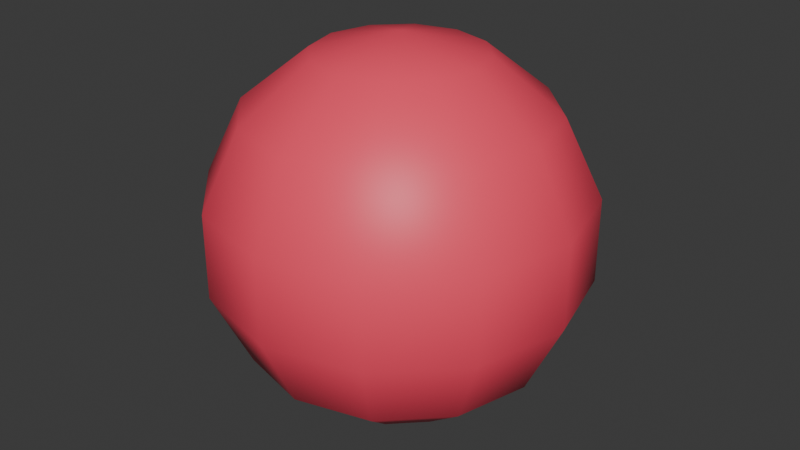 # Source: blend.blend  (saved by Blender 5.1.30; exported with 4.5.12 LTS)
import bpy
from mathutils import Matrix  # noqa: F401  (used for matrix-valued properties, if any)

bpy.ops.wm.read_factory_settings(use_empty=True)
scene = bpy.context.scene
scene.name = 'Scene'

# ---- materials (node trees are filled in below, after node groups)
mat_x = bpy.data.materials.new('マテリアル')

# ---- material node trees
mat_x.use_nodes = True; mat_x.node_tree.nodes.clear()
_N = mat_x.node_tree.nodes; _L = mat_x.node_tree.links
n0 = _N.new('ShaderNodeBsdfPrincipled'); n0.name = 'プリンシプルBSDF'; n0.location = (-200, 100)
n0.inputs[0].default_value = (1.0, 0.06918, 0.1298, 0.5)
n1 = _N.new('ShaderNodeOutputMaterial'); n1.name = 'マテリアル出力'; n1.location = (200, 100)
_L.new(n0.outputs[0], n1.inputs[0])
n1.is_active_output = True

# ---- world
world_world = bpy.data.worlds.new('World'); scene.world = world_world
world_world.use_nodes = True; world_world.node_tree.nodes.clear()
_N = world_world.node_tree.nodes; _L = world_world.node_tree.links
n0 = _N.new('ShaderNodeOutputWorld'); n0.name = 'World Output'; n0.location = (200, 100)
n1 = _N.new('ShaderNodeBackground'); n1.name = 'Background'; n1.location = (-200, 100)
n1.inputs[0].default_value = (0.05088, 0.05088, 0.05088, 1.0)
_L.new(n1.outputs[0], n0.inputs[0])
n0.is_active_output = True
world_world.color = (0.05088, 0.05088, 0.05088)
world_world.sun_shadow_jitter_overblur = 0.0

# ---- meshes
me_x = bpy.data.meshes.new('球')
me_x.from_pydata([(0.0, 0.0, 0.5), (0.0, 0.2169, 0.4505), (0.0, 0.4875, 0.1113), (0.0, 0.4875, -0.1113), (0.0, 0.2169, -0.4505), (0.0, 0.0, -0.5), (0.1085, 0.1879, 0.4505), (0.1955, 0.3385, 0.3117), (0.2437, 0.4222, 0.1113), (0.2437, 0.4222, -0.1113), (0.1955, 0.3385, -0.3117), (0.1085, 0.1879, -0.4505), (0.1879, 0.1085, 0.4505), (0.3385, 0.1955, 0.3117), (0.4222, 0.2437, 0.1113), (0.4222, 0.2437, -0.1113), (0.3385, 0.1955, -0.3117), (0.1879, 0.1085, -0.4505), (0.2169, -7.451e-09, 0.4505), (0.3909, -1.49e-08, 0.3117), (0.4875, -2.98e-08, 0.1113), (0.4875, -2.98e-08, -0.1113), (0.3909, -1.49e-08, -0.3117), (0.2169, -7.451e-09, -0.4505), (0.1879, -0.1085, 0.4505), (0.3385, -0.1955, 0.3117), (0.4222, -0.2437, 0.1113), (0.4222, -0.2437, -0.1113), (0.3385, -0.1955, -0.3117), (0.1879, -0.1085, -0.4505), (0.1085, -0.1879, 0.4505), (0.1955, -0.3385, 0.3117), (0.2437, -0.4222, 0.1113), (0.2437, -0.4222, -0.1113), (0.1955, -0.3385, -0.3117), (0.1085, -0.1879, -0.4505), (-2.235e-08, -0.2169, 0.4505), (-4.47e-08, -0.3909, 0.3117), (-2.98e-08, -0.4875, 0.1113), (-2.98e-08, -0.4875, -0.1113), (-4.47e-08, -0.3909, -0.3117), (-2.235e-08, -0.2169, -0.4505), (-0.1085, -0.1879, 0.4505), (-0.1955, -0.3385, 0.3117), (-0.2437, -0.4222, 0.1113), (-0.2437, -0.4222, -0.1113), (-0.1955, -0.3385, -0.3117), (-0.1085, -0.1879, -0.4505), (-0.1879, -0.1085, 0.4505), (-0.3385, -0.1955, 0.3117), (-0.4222, -0.2437, 0.1113), (-0.4222, -0.2437, -0.1113), (-0.3385, -0.1955, -0.3117), (-0.1879, -0.1085, -0.4505), (-0.2169, 3.725e-08, 0.4505), (-0.3909, 5.96e-08, 0.3117), (-0.4875, 2.98e-08, 0.1113), (-0.4875, 2.98e-08, -0.1113), (-0.3909, 5.96e-08, -0.3117), (-0.2169, 3.725e-08, -0.4505), (-0.1879, 0.1085, 0.4505), (-0.3385, 0.1955, 0.3117), (-0.4222, 0.2437, 0.1113), (-0.4222, 0.2437, -0.1113), (-0.3385, 0.1955, -0.3117), (-0.1879, 0.1085, -0.4505), (-0.1085, 0.1879, 0.4505), (-0.1955, 0.3385, 0.3117), (-0.2437, 0.4222, 0.1113), (-0.2437, 0.4222, -0.1113), (-0.1955, 0.3385, -0.3117), (-0.1085, 0.1879, -0.4505), (5.96e-08, 0.3909, 0.3117), (5.96e-08, 0.3909, -0.3117)], [], [(1, 0, 6), (4, 73, 10, 11), (3, 2, 8, 9), (72, 1, 6, 7), (5, 4, 11), (73, 3, 9, 10), (2, 72, 7, 8), (10, 9, 15, 16), (8, 7, 13, 14), (6, 0, 12), (11, 10, 16, 17), (9, 8, 14, 15), (7, 6, 12, 13), (5, 11, 17), (12, 0, 18), (17, 16, 22, 23), (15, 14, 20, 21), (13, 12, 18, 19), (5, 17, 23), (16, 15, 21, 22), (14, 13, 19, 20), (23, 22, 28, 29), (21, 20, 26, 27), (19, 18, 24, 25), (5, 23, 29), (22, 21, 27, 28), (20, 19, 25, 26), (18, 0, 24), (27, 26, 32, 33), (25, 24, 30, 31), (5, 29, 35), (28, 27, 33, 34), (26, 25, 31, 32), (24, 0, 30), (29, 28, 34, 35), (5, 35, 41), (34, 33, 39, 40), (32, 31, 37, 38), (30, 0, 36), (35, 34, 40, 41), (33, 32, 38, 39), (31, 30, 36, 37), (5, 41, 47), (40, 39, 45, 46), (38, 37, 43, 44), (36, 0, 42), (41, 40, 46, 47), (39, 38, 44, 45), (37, 36, 42, 43), (44, 43, 49, 50), (42, 0, 48), (47, 46, 52, 53), (45, 44, 50, 51), (43, 42, 48, 49), (5, 47, 53), (46, 45, 51, 52), (53, 52, 58, 59), (51, 50, 56, 57), (49, 48, 54, 55), (5, 53, 59), (52, 51, 57, 58), (50, 49, 55, 56), (48, 0, 54), (59, 58, 64, 65), (57, 56, 62, 63), (55, 54, 60, 61), (5, 59, 65), (58, 57, 63, 64), (56, 55, 61, 62), (54, 0, 60), (61, 60, 66, 67), (5, 65, 71), (64, 63, 69, 70), (62, 61, 67, 68), (60, 0, 66), (65, 64, 70, 71), (63, 62, 68, 69), (5, 71, 4), (70, 69, 3, 73), (68, 67, 72, 2), (66, 0, 1), (71, 70, 73, 4), (69, 68, 2, 3), (67, 66, 1, 72)])
me_x.polygons.foreach_set('use_smooth', [True] * 84)
_uv = me_x.uv_layers.new(name='UVマップ')
_uv.uv.foreach_set('vector', [0.75, 0.8571, 0.7083, 1.0, 0.6667, 0.8571, 0.75, 0.1429, 0.75, 0.2857, 0.6667, 0.2857, 0.6667, 0.1429, 0.75, 0.4286, 0.75, 0.5714, 0.6667, 0.5714, 0.6667, 0.4286, 0.75, 0.7143, 0.75, 0.8571, 0.6667, 0.8571, 0.6667, 0.7143, 0.7083, 0.0, 0.75, 0.1429, 0.6667, 0.1429, 0.75, 0.2857, 0.75, 0.4286, 0.6667, 0.4286, 0.6667, 0.2857, 0.75, 0.5714, 0.75, 0.7143, 0.6667, 0.7143, 0.6667, 0.5714, 0.6667, 0.2857, 0.6667, 0.4286, 0.5833, 0.4286, 0.5833, 0.2857, 0.6667, 0.5714, 0.6667, 0.7143, 0.5833, 0.7143, 0.5833, 0.5714, 0.6667, 0.8571, 0.625, 1.0, 0.5833, 0.8571, 0.6667, 0.1429, 0.6667, 0.2857, 0.5833, 0.2857, 0.5833, 0.1429, 0.6667, 0.4286, 0.6667, 0.5714, 0.5833, 0.5714, 0.5833, 0.4286, 0.6667, 0.7143, 0.6667, 0.8571, 0.5833, 0.8571, 0.5833, 0.7143, 0.625, 0.0, 0.6667, 0.1429, 0.5833, 0.1429, 0.5833, 0.8571, 0.5417, 1.0, 0.5, 0.8571, 0.5833, 0.1429, 0.5833, 0.2857, 0.5, 0.2857, 0.5, 0.1429, 0.5833, 0.4286, 0.5833, 0.5714, 0.5, 0.5714, 0.5, 0.4286, 0.5833, 0.7143, 0.5833, 0.8571, 0.5, 0.8571, 0.5, 0.7143, 0.5417, 0.0, 0.5833, 0.1429, 0.5, 0.1429, 0.5833, 0.2857, 0.5833, 0.4286, 0.5, 0.4286, 0.5, 0.2857, 0.5833, 0.5714, 0.5833, 0.7143, 0.5, 0.7143, 0.5, 0.5714, 0.5, 0.1429, 0.5, 0.2857, 0.4167, 0.2857, 0.4167, 0.1429, 0.5, 0.4286, 0.5, 0.5714, 0.4167, 0.5714, 0.4167, 0.4286, 0.5, 0.7143, 0.5, 0.8571, 0.4167, 0.8571, 0.4167, 0.7143, 0.4583, 0.0, 0.5, 0.1429, 0.4167, 0.1429, 0.5, 0.2857, 0.5, 0.4286, 0.4167, 0.4286, 0.4167, 0.2857, 0.5, 0.5714, 0.5, 0.7143, 0.4167, 0.7143, 0.4167, 0.5714, 0.5, 0.8571, 0.4583, 1.0, 0.4167, 0.8571, 0.4167, 0.4286, 0.4167, 0.5714, 0.3333, 0.5714, 0.3333, 0.4286, 0.4167, 0.7143, 0.4167, 0.8571, 0.3333, 0.8571, 0.3333, 0.7143, 0.375, 0.0, 0.4167, 0.1429, 0.3333, 0.1429, 0.4167, 0.2857, 0.4167, 0.4286, 0.3333, 0.4286, 0.3333, 0.2857, 0.4167, 0.5714, 0.4167, 0.7143, 0.3333, 0.7143, 0.3333, 0.5714, 0.4167, 0.8571, 0.375, 1.0, 0.3333, 0.8571, 0.4167, 0.1429, 0.4167, 0.2857, 0.3333, 0.2857, 0.3333, 0.1429, 0.2917, 0.0, 0.3333, 0.1429, 0.25, 0.1429, 0.3333, 0.2857, 0.3333, 0.4286, 0.25, 0.4286, 0.25, 0.2857, 0.3333, 0.5714, 0.3333, 0.7143, 0.25, 0.7143, 0.25, 0.5714, 0.3333, 0.8571, 0.2917, 1.0, 0.25, 0.8571, 0.3333, 0.1429, 0.3333, 0.2857, 0.25, 0.2857, 0.25, 0.1429, 0.3333, 0.4286, 0.3333, 0.5714, 0.25, 0.5714, 0.25, 0.4286, 0.3333, 0.7143, 0.3333, 0.8571, 0.25, 0.8571, 0.25, 0.7143, 0.2083, 0.0, 0.25, 0.1429, 0.1667, 0.1429, 0.25, 0.2857, 0.25, 0.4286, 0.1667, 0.4286, 0.1667, 0.2857, 0.25, 0.5714, 0.25, 0.7143, 0.1667, 0.7143, 0.1667, 0.5714, 0.25, 0.8571, 0.2083, 1.0, 0.1667, 0.8571, 0.25, 0.1429, 0.25, 0.2857, 0.1667, 0.2857, 0.1667, 0.1429, 0.25, 0.4286, 0.25, 0.5714, 0.1667, 0.5714, 0.1667, 0.4286, 0.25, 0.7143, 0.25, 0.8571, 0.1667, 0.8571, 0.1667, 0.7143, 0.1667, 0.5714, 0.1667, 0.7143, 0.08333, 0.7143, 0.08333, 0.5714, 0.1667, 0.8571, 0.125, 1.0, 0.08333, 0.8571, 0.1667, 0.1429, 0.1667, 0.2857, 0.08333, 0.2857, 0.08333, 0.1429, 0.1667, 0.4286, 0.1667, 0.5714, 0.08333, 0.5714, 0.08333, 0.4286, 0.1667, 0.7143, 0.1667, 0.8571, 0.08333, 0.8571, 0.08333, 0.7143, 0.125, 0.0, 0.1667, 0.1429, 0.08333, 0.1429, 0.1667, 0.2857, 0.1667, 0.4286, 0.08333, 0.4286, 0.08333, 0.2857, 0.08333, 0.1429, 0.08333, 0.2857, 0.0, 0.2857, 0.0, 0.1429, 0.08333, 0.4286, 0.08333, 0.5714, 0.0, 0.5714, 0.0, 0.4286, 0.08333, 0.7143, 0.08333, 0.8571, 0.0, 0.8571, 0.0, 0.7143, 0.04167, 0.0, 0.08333, 0.1429, 0.0, 0.1429, 0.08333, 0.2857, 0.08333, 0.4286, 0.0, 0.4286, 0.0, 0.2857, 0.08333, 0.5714, 0.08333, 0.7143, 0.0, 0.7143, 0.0, 0.5714, 0.08333, 0.8571, 0.04167, 1.0, 0.0, 0.8571, 1.0, 0.1429, 1.0, 0.2857, 0.9167, 0.2857, 0.9167, 0.1429, 1.0, 0.4286, 1.0, 0.5714, 0.9167, 0.5714, 0.9167, 0.4286, 1.0, 0.7143, 1.0, 0.8571, 0.9167, 0.8571, 0.9167, 0.7143, 0.9583, 0.0, 1.0, 0.1429, 0.9167, 0.1429, 1.0, 0.2857, 1.0, 0.4286, 0.9167, 0.4286, 0.9167, 0.2857, 1.0, 0.5714, 1.0, 0.7143, 0.9167, 0.7143, 0.9167, 0.5714, 1.0, 0.8571, 0.9583, 1.0, 0.9167, 0.8571, 0.9167, 0.7143, 0.9167, 0.8571, 0.8333, 0.8571, 0.8333, 0.7143, 0.875, 0.0, 0.9167, 0.1429, 0.8333, 0.1429, 0.9167, 0.2857, 0.9167, 0.4286, 0.8333, 0.4286, 0.8333, 0.2857, 0.9167, 0.5714, 0.9167, 0.7143, 0.8333, 0.7143, 0.8333, 0.5714, 0.9167, 0.8571, 0.875, 1.0, 0.8333, 0.8571, 0.9167, 0.1429, 0.9167, 0.2857, 0.8333, 0.2857, 0.8333, 0.1429, 0.9167, 0.4286, 0.9167, 0.5714, 0.8333, 0.5714, 0.8333, 0.4286, 0.7917, 0.0, 0.8333, 0.1429, 0.75, 0.1429, 0.8333, 0.2857, 0.8333, 0.4286, 0.75, 0.4286, 0.75, 0.2857, 0.8333, 0.5714, 0.8333, 0.7143, 0.75, 0.7143, 0.75, 0.5714, 0.8333, 0.8571, 0.7917, 1.0, 0.75, 0.8571, 0.8333, 0.1429, 0.8333, 0.2857, 0.75, 0.2857, 0.75, 0.1429, 0.8333, 0.4286, 0.8333, 0.5714, 0.75, 0.5714, 0.75, 0.4286, 0.8333, 0.7143, 0.8333, 0.8571, 0.75, 0.8571, 0.75, 0.7143])
me_x.materials.append(mat_x)
me_x.update()

# ---- objects
ob_x = bpy.data.objects.new('球', me_x)

# ---- transforms, parenting, visibility, modifiers, constraints
ob_x.location = (0.0, 0.0, 0.0)
ob_x.delta_scale = (0.5, 0.5, 0.5)

# ---- collection membership
scene.collection.objects.link(ob_x)

# ---- scene / render settings (as saved in the file)
scene.frame_start = 1; scene.frame_end = 250; scene.frame_set(1)
scene.render.engine = 'BLENDER_EEVEE_NEXT'
scene.render.bake_bias = 0.0
scene.render.bake_samples = 0
scene.cycles.sampling_pattern = 'TABULATED_SOBOL'
scene.eevee.use_volume_custom_range = False
bpy.context.view_layer.update()

# ---- added for rendering (the .blend has no active camera and no usable light): camera, sun
cam_auto = bpy.data.cameras.new('AutoCamera')
cam_auto.lens = 50.0
cam_auto.sensor_width = 36.0
cam_auto.clip_end = 1000.0
ob_auto_camera = bpy.data.objects.new('AutoCamera', cam_auto)
scene.collection.objects.link(ob_auto_camera)
ob_auto_camera.location = (0.787932, -0.945518, 0.630346)
ob_auto_camera.rotation_euler = (1.09748, -7.21219e-08, 0.694738)
scene.camera = ob_auto_camera
light_auto_sun = bpy.data.lights.new('AutoSun', 'SUN')
light_auto_sun.energy = 3.0
light_auto_sun.angle = 0.0523599
ob_auto_sun = bpy.data.objects.new('AutoSun', light_auto_sun)
scene.collection.objects.link(ob_auto_sun)
ob_auto_sun.rotation_euler = (0.872665, 0.174533, 0.523599)
bpy.context.view_layer.update()
